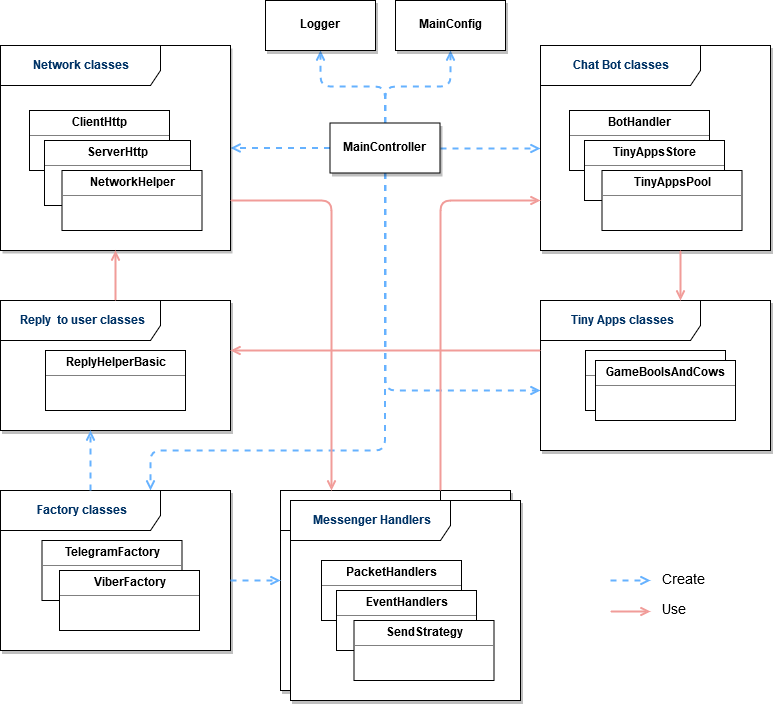

The diagram above was exported from draw.io. Its source (the exported page's mxGraphModel, read from the mxfile embedded in the PNG):
<mxGraphModel dx="942" dy="621" grid="1" gridSize="10" guides="1" tooltips="1" connect="1" arrows="1" fold="1" page="1" pageScale="1" pageWidth="850" pageHeight="1100" background="#ffffff" math="0" shadow="0">
  <root>
    <mxCell id="0" />
    <mxCell id="1" parent="0" />
    <mxCell id="YsqhCwYKXmTBRWbTgeIV-8" value="" style="edgeStyle=orthogonalEdgeStyle;rounded=1;orthogonalLoop=1;jettySize=auto;html=1;strokeColor=#66B2FF;shadow=0;comic=0;jumpStyle=none;strokeWidth=2;endArrow=open;endFill=0;dashed=1;" edge="1" parent="1" source="YsqhCwYKXmTBRWbTgeIV-6" target="YsqhCwYKXmTBRWbTgeIV-7">
      <mxGeometry relative="1" as="geometry" />
    </mxCell>
    <mxCell id="YsqhCwYKXmTBRWbTgeIV-74" style="edgeStyle=orthogonalEdgeStyle;rounded=0;comic=0;jumpStyle=none;orthogonalLoop=1;jettySize=auto;html=1;exitX=1;exitY=0.5;exitDx=0;exitDy=0;shadow=0;endArrow=open;endFill=0;strokeColor=#66B2FF;strokeWidth=2;dashed=1;" edge="1" parent="1" source="YsqhCwYKXmTBRWbTgeIV-6" target="YsqhCwYKXmTBRWbTgeIV-3">
      <mxGeometry relative="1" as="geometry" />
    </mxCell>
    <mxCell id="YsqhCwYKXmTBRWbTgeIV-78" style="edgeStyle=elbowEdgeStyle;rounded=1;comic=0;jumpStyle=none;orthogonalLoop=1;jettySize=auto;html=1;shadow=0;endArrow=open;endFill=0;strokeColor=#66B2FF;strokeWidth=2;elbow=vertical;dashed=1;" edge="1" parent="1" source="YsqhCwYKXmTBRWbTgeIV-6" target="YsqhCwYKXmTBRWbTgeIV-9">
      <mxGeometry relative="1" as="geometry">
        <Array as="points">
          <mxPoint x="190" y="510" />
          <mxPoint x="300" y="510" />
          <mxPoint x="330" y="520" />
          <mxPoint x="300" y="340" />
          <mxPoint x="320" y="340" />
          <mxPoint x="330" y="340" />
          <mxPoint x="300" y="340" />
        </Array>
      </mxGeometry>
    </mxCell>
    <mxCell id="YsqhCwYKXmTBRWbTgeIV-79" style="edgeStyle=elbowEdgeStyle;rounded=1;comic=0;jumpStyle=none;orthogonalLoop=1;jettySize=auto;elbow=vertical;html=1;shadow=0;endArrow=open;endFill=0;strokeColor=#66B2FF;strokeWidth=2;dashed=1;" edge="1" parent="1" source="YsqhCwYKXmTBRWbTgeIV-6" target="YsqhCwYKXmTBRWbTgeIV-20">
      <mxGeometry relative="1" as="geometry" />
    </mxCell>
    <mxCell id="YsqhCwYKXmTBRWbTgeIV-80" style="edgeStyle=orthogonalEdgeStyle;rounded=1;comic=0;jumpStyle=none;orthogonalLoop=1;jettySize=auto;elbow=vertical;html=1;shadow=0;endArrow=open;endFill=0;strokeColor=#66B2FF;strokeWidth=2;dashed=1;" edge="1" parent="1" source="YsqhCwYKXmTBRWbTgeIV-6" target="YsqhCwYKXmTBRWbTgeIV-17">
      <mxGeometry relative="1" as="geometry">
        <Array as="points">
          <mxPoint x="425" y="450" />
        </Array>
      </mxGeometry>
    </mxCell>
    <mxCell id="YsqhCwYKXmTBRWbTgeIV-95" style="edgeStyle=orthogonalEdgeStyle;rounded=1;comic=0;jumpStyle=none;orthogonalLoop=1;jettySize=auto;html=1;shadow=0;dashed=1;endArrow=open;endFill=0;strokeColor=#66B2FF;strokeWidth=2;" edge="1" parent="1" source="YsqhCwYKXmTBRWbTgeIV-6" target="YsqhCwYKXmTBRWbTgeIV-2">
      <mxGeometry relative="1" as="geometry" />
    </mxCell>
    <mxCell id="YsqhCwYKXmTBRWbTgeIV-6" value="&lt;b&gt;MainController&lt;/b&gt;" style="html=1;shadow=1;fillColor=#ffffff;" vertex="1" parent="1">
      <mxGeometry x="369.5" y="182.5" width="110" height="50" as="geometry" />
    </mxCell>
    <mxCell id="YsqhCwYKXmTBRWbTgeIV-7" value="&lt;b&gt;MainConfig&lt;/b&gt;" style="html=1;shadow=1;" vertex="1" parent="1">
      <mxGeometry x="435" y="60" width="110" height="50" as="geometry" />
    </mxCell>
    <mxCell id="YsqhCwYKXmTBRWbTgeIV-20" value="&lt;b&gt;Logger&lt;/b&gt;" style="html=1;shadow=1;" vertex="1" parent="1">
      <mxGeometry x="305" y="60" width="110" height="50" as="geometry" />
    </mxCell>
    <mxCell id="YsqhCwYKXmTBRWbTgeIV-36" value="" style="group;shadow=1;fillColor=#ffffff;" vertex="1" connectable="0" parent="1">
      <mxGeometry x="40" y="105" width="230" height="205" as="geometry" />
    </mxCell>
    <mxCell id="YsqhCwYKXmTBRWbTgeIV-2" value="&lt;div&gt;&lt;font color=&quot;#003366&quot;&gt;&lt;b&gt;Network classes&lt;br&gt;&lt;/b&gt;&lt;/font&gt;&lt;/div&gt;" style="shape=umlFrame;whiteSpace=wrap;html=1;width=160;height=40;fillColor=none;shadow=0;" vertex="1" parent="YsqhCwYKXmTBRWbTgeIV-36">
      <mxGeometry width="230" height="205" as="geometry" />
    </mxCell>
    <mxCell id="YsqhCwYKXmTBRWbTgeIV-14" value="&lt;p style=&quot;margin: 0px ; margin-top: 4px ; text-align: center&quot;&gt;&lt;b&gt;ClientHttp&lt;/b&gt;&lt;/p&gt;&lt;hr size=&quot;1&quot;&gt;&lt;div style=&quot;height: 2px&quot;&gt;&lt;/div&gt;" style="verticalAlign=top;align=left;overflow=fill;fontSize=12;fontFamily=Helvetica;html=1;fillColor=#ffffff;strokeColor=#000000;" vertex="1" parent="YsqhCwYKXmTBRWbTgeIV-36">
      <mxGeometry x="29" y="65" width="140" height="60" as="geometry" />
    </mxCell>
    <mxCell id="YsqhCwYKXmTBRWbTgeIV-15" value="&lt;p style=&quot;margin: 0px ; margin-top: 4px ; text-align: center&quot;&gt;&lt;b&gt;ServerHttp&lt;/b&gt;&lt;/p&gt;&lt;hr size=&quot;1&quot;&gt;&lt;div style=&quot;height: 2px&quot;&gt;&lt;/div&gt;" style="verticalAlign=top;align=left;overflow=fill;fontSize=12;fontFamily=Helvetica;html=1;fillColor=#ffffff;strokeColor=#000000;" vertex="1" parent="YsqhCwYKXmTBRWbTgeIV-36">
      <mxGeometry x="44" y="95" width="146" height="65" as="geometry" />
    </mxCell>
    <mxCell id="YsqhCwYKXmTBRWbTgeIV-32" value="&lt;p style=&quot;margin: 0px ; margin-top: 4px ; text-align: center&quot;&gt;&lt;b&gt;NetworkHelper&lt;/b&gt;&lt;/p&gt;&lt;hr size=&quot;1&quot;&gt;&lt;div style=&quot;height: 2px&quot;&gt;&lt;/div&gt;" style="verticalAlign=top;align=left;overflow=fill;fontSize=12;fontFamily=Helvetica;html=1;fillColor=#ffffff;strokeColor=#000000;" vertex="1" parent="YsqhCwYKXmTBRWbTgeIV-36">
      <mxGeometry x="61.5" y="125" width="140" height="60" as="geometry" />
    </mxCell>
    <mxCell id="YsqhCwYKXmTBRWbTgeIV-37" value="" style="group;gradientColor=none;fillColor=#ffffff;strokeColor=#666666;shadow=1;" vertex="1" connectable="0" parent="1">
      <mxGeometry x="580" y="105" width="230" height="205" as="geometry" />
    </mxCell>
    <mxCell id="YsqhCwYKXmTBRWbTgeIV-3" value="&lt;div&gt;&lt;b&gt;Chat Bot classes&lt;/b&gt;&lt;br&gt;&lt;/div&gt;" style="shape=umlFrame;whiteSpace=wrap;html=1;width=160;height=40;fillColor=#ffffff;fontColor=#003366;" vertex="1" parent="YsqhCwYKXmTBRWbTgeIV-37">
      <mxGeometry width="230" height="205" as="geometry" />
    </mxCell>
    <mxCell id="YsqhCwYKXmTBRWbTgeIV-33" value="&lt;p style=&quot;margin: 0px ; margin-top: 4px ; text-align: center&quot;&gt;&lt;b&gt;BotHandler&lt;/b&gt;&lt;/p&gt;&lt;hr size=&quot;1&quot;&gt;&lt;div style=&quot;height: 2px&quot;&gt;&lt;/div&gt;" style="verticalAlign=top;align=left;overflow=fill;fontSize=12;fontFamily=Helvetica;html=1;" vertex="1" parent="YsqhCwYKXmTBRWbTgeIV-37">
      <mxGeometry x="29" y="65" width="140" height="60" as="geometry" />
    </mxCell>
    <mxCell id="YsqhCwYKXmTBRWbTgeIV-34" value="&lt;p style=&quot;margin: 0px ; margin-top: 4px ; text-align: center&quot;&gt;&lt;b&gt;TinyAppsStore&lt;/b&gt;&lt;/p&gt;&lt;hr size=&quot;1&quot;&gt;&lt;div style=&quot;height: 2px&quot;&gt;&lt;/div&gt;" style="verticalAlign=top;align=left;overflow=fill;fontSize=12;fontFamily=Helvetica;html=1;" vertex="1" parent="YsqhCwYKXmTBRWbTgeIV-37">
      <mxGeometry x="44" y="95" width="140" height="60" as="geometry" />
    </mxCell>
    <mxCell id="YsqhCwYKXmTBRWbTgeIV-35" value="&lt;p style=&quot;margin: 0px ; margin-top: 4px ; text-align: center&quot;&gt;&lt;b&gt;TinyAppsPool&lt;/b&gt;&lt;/p&gt;&lt;hr size=&quot;1&quot;&gt;&lt;div style=&quot;height: 2px&quot;&gt;&lt;/div&gt;" style="verticalAlign=top;align=left;overflow=fill;fontSize=12;fontFamily=Helvetica;html=1;" vertex="1" parent="YsqhCwYKXmTBRWbTgeIV-37">
      <mxGeometry x="61.5" y="125" width="140" height="60" as="geometry" />
    </mxCell>
    <mxCell id="YsqhCwYKXmTBRWbTgeIV-40" value="" style="group;gradientColor=none;fillColor=#ffffff;strokeColor=#b85450;shadow=1;" vertex="1" connectable="0" parent="1">
      <mxGeometry x="580" y="360" width="230" height="150" as="geometry" />
    </mxCell>
    <mxCell id="YsqhCwYKXmTBRWbTgeIV-17" value="&lt;div&gt;&lt;font color=&quot;#003366&quot;&gt;&lt;b&gt;Tiny Apps classes&lt;/b&gt;&lt;/font&gt;&lt;/div&gt;" style="shape=umlFrame;whiteSpace=wrap;html=1;width=160;height=40;" vertex="1" parent="YsqhCwYKXmTBRWbTgeIV-40">
      <mxGeometry width="230" height="150" as="geometry" />
    </mxCell>
    <mxCell id="YsqhCwYKXmTBRWbTgeIV-38" value="&lt;p style=&quot;margin: 0px ; margin-top: 4px ; text-align: center&quot;&gt;&lt;br&gt;&lt;/p&gt;&lt;hr size=&quot;1&quot;&gt;&lt;div style=&quot;height: 2px&quot;&gt;&lt;/div&gt;" style="verticalAlign=top;align=left;overflow=fill;fontSize=12;fontFamily=Helvetica;html=1;" vertex="1" parent="YsqhCwYKXmTBRWbTgeIV-40">
      <mxGeometry x="45" y="49.99999999999999" width="140" height="60" as="geometry" />
    </mxCell>
    <mxCell id="YsqhCwYKXmTBRWbTgeIV-54" value="" style="group;gradientColor=none;fillColor=#ffffff;strokeColor=#6c8ebf;rounded=0;shadow=1;" vertex="1" connectable="0" parent="1">
      <mxGeometry x="320" y="550" width="230" height="200" as="geometry" />
    </mxCell>
    <mxCell id="YsqhCwYKXmTBRWbTgeIV-24" value="&lt;b&gt;Telegram Handlers&lt;/b&gt;" style="shape=umlFrame;whiteSpace=wrap;html=1;width=160;height=40;" vertex="1" parent="YsqhCwYKXmTBRWbTgeIV-54">
      <mxGeometry width="230" height="200" as="geometry" />
    </mxCell>
    <mxCell id="YsqhCwYKXmTBRWbTgeIV-49" value="&lt;p style=&quot;margin: 0px ; margin-top: 4px ; text-align: center&quot;&gt;&lt;b&gt;PacketHandlers&lt;/b&gt;&lt;/p&gt;&lt;hr size=&quot;1&quot;&gt;&lt;div style=&quot;height: 2px&quot;&gt;&lt;/div&gt;" style="verticalAlign=top;align=left;overflow=fill;fontSize=12;fontFamily=Helvetica;html=1;" vertex="1" parent="YsqhCwYKXmTBRWbTgeIV-54">
      <mxGeometry x="26" y="60" width="140" height="60" as="geometry" />
    </mxCell>
    <mxCell id="YsqhCwYKXmTBRWbTgeIV-50" value="&lt;p style=&quot;margin: 0px ; margin-top: 4px ; text-align: center&quot;&gt;&lt;b&gt;EventHandlers&lt;/b&gt;&lt;/p&gt;&lt;hr size=&quot;1&quot;&gt;&lt;div style=&quot;height: 2px&quot;&gt;&lt;/div&gt;" style="verticalAlign=top;align=left;overflow=fill;fontSize=12;fontFamily=Helvetica;html=1;" vertex="1" parent="YsqhCwYKXmTBRWbTgeIV-54">
      <mxGeometry x="41" y="90" width="140" height="60" as="geometry" />
    </mxCell>
    <mxCell id="YsqhCwYKXmTBRWbTgeIV-51" value="&lt;p style=&quot;margin: 0px ; margin-top: 4px ; text-align: center&quot;&gt;&lt;b&gt;SendStrategy&lt;/b&gt;&lt;/p&gt;&lt;hr size=&quot;1&quot;&gt;&lt;div style=&quot;height: 2px&quot;&gt;&lt;/div&gt;" style="verticalAlign=top;align=left;overflow=fill;fontSize=12;fontFamily=Helvetica;html=1;" vertex="1" parent="YsqhCwYKXmTBRWbTgeIV-54">
      <mxGeometry x="58.5" y="120" width="140" height="60" as="geometry" />
    </mxCell>
    <mxCell id="YsqhCwYKXmTBRWbTgeIV-61" value="" style="group;fillColor=#ffffff;strokeColor=#6c8ebf;gradientColor=none;shadow=1;" vertex="1" connectable="0" parent="1">
      <mxGeometry x="40" y="550" width="230" height="160" as="geometry" />
    </mxCell>
    <mxCell id="YsqhCwYKXmTBRWbTgeIV-9" value="&lt;font color=&quot;#003366&quot;&gt;&lt;b&gt;Factory classes&lt;/b&gt;&lt;/font&gt;" style="shape=umlFrame;whiteSpace=wrap;html=1;width=160;height=40;" vertex="1" parent="YsqhCwYKXmTBRWbTgeIV-61">
      <mxGeometry width="230" height="160" as="geometry" />
    </mxCell>
    <mxCell id="YsqhCwYKXmTBRWbTgeIV-41" value="&lt;p style=&quot;margin: 0px ; margin-top: 4px ; text-align: center&quot;&gt;&lt;b&gt;TelegramFactory&lt;/b&gt;&lt;/p&gt;&lt;hr size=&quot;1&quot;&gt;&lt;div style=&quot;height: 2px&quot;&gt;&lt;/div&gt;" style="verticalAlign=top;align=left;overflow=fill;fontSize=12;fontFamily=Helvetica;html=1;" vertex="1" parent="YsqhCwYKXmTBRWbTgeIV-61">
      <mxGeometry x="41.5" y="50" width="140" height="60" as="geometry" />
    </mxCell>
    <mxCell id="YsqhCwYKXmTBRWbTgeIV-42" value="&lt;p style=&quot;margin: 0px ; margin-top: 4px ; text-align: center&quot;&gt;&lt;b&gt;ViberFactory&lt;/b&gt;&lt;/p&gt;&lt;hr size=&quot;1&quot;&gt;&lt;div style=&quot;height: 2px&quot;&gt;&lt;/div&gt;" style="verticalAlign=top;align=left;overflow=fill;fontSize=12;fontFamily=Helvetica;html=1;" vertex="1" parent="YsqhCwYKXmTBRWbTgeIV-61">
      <mxGeometry x="59" y="80" width="140" height="60" as="geometry" />
    </mxCell>
    <mxCell id="YsqhCwYKXmTBRWbTgeIV-62" value="" style="group;gradientColor=none;fillColor=#ffffff;strokeColor=#82b366;comic=0;glass=0;shadow=1;" vertex="1" connectable="0" parent="1">
      <mxGeometry x="40" y="360" width="230" height="130" as="geometry" />
    </mxCell>
    <mxCell id="YsqhCwYKXmTBRWbTgeIV-52" value="&lt;b&gt;Reply&amp;nbsp; to user classes&lt;/b&gt;" style="shape=umlFrame;whiteSpace=wrap;html=1;width=160;height=40;fontColor=#003366;" vertex="1" parent="YsqhCwYKXmTBRWbTgeIV-62">
      <mxGeometry width="230" height="130" as="geometry" />
    </mxCell>
    <mxCell id="YsqhCwYKXmTBRWbTgeIV-55" value="&lt;p style=&quot;margin: 0px ; margin-top: 4px ; text-align: center&quot;&gt;&lt;b&gt;ReplyHelperBasic&lt;/b&gt;&lt;/p&gt;&lt;hr size=&quot;1&quot;&gt;&lt;div style=&quot;height: 2px&quot;&gt;&lt;/div&gt;" style="verticalAlign=top;align=left;overflow=fill;fontSize=12;fontFamily=Helvetica;html=1;" vertex="1" parent="YsqhCwYKXmTBRWbTgeIV-62">
      <mxGeometry x="45" y="50" width="140" height="60" as="geometry" />
    </mxCell>
    <mxCell id="YsqhCwYKXmTBRWbTgeIV-81" style="edgeStyle=elbowEdgeStyle;rounded=0;comic=0;jumpStyle=none;orthogonalLoop=1;jettySize=auto;elbow=vertical;html=1;shadow=0;endArrow=open;endFill=0;strokeColor=#F19C99;strokeWidth=2;" edge="1" parent="1" source="YsqhCwYKXmTBRWbTgeIV-3" target="YsqhCwYKXmTBRWbTgeIV-17">
      <mxGeometry relative="1" as="geometry">
        <Array as="points">
          <mxPoint x="720" y="340" />
          <mxPoint x="760" y="330" />
          <mxPoint x="740" y="320" />
        </Array>
      </mxGeometry>
    </mxCell>
    <mxCell id="YsqhCwYKXmTBRWbTgeIV-82" style="edgeStyle=elbowEdgeStyle;rounded=1;comic=0;jumpStyle=none;orthogonalLoop=1;jettySize=auto;elbow=vertical;html=1;shadow=0;endArrow=open;endFill=0;strokeColor=#66B2FF;strokeWidth=2;dashed=1;" edge="1" parent="1" source="YsqhCwYKXmTBRWbTgeIV-9">
      <mxGeometry relative="1" as="geometry">
        <mxPoint x="320" y="640" as="targetPoint" />
        <Array as="points">
          <mxPoint x="300" y="640" />
        </Array>
      </mxGeometry>
    </mxCell>
    <mxCell id="YsqhCwYKXmTBRWbTgeIV-86" style="edgeStyle=elbowEdgeStyle;rounded=0;comic=0;jumpStyle=none;orthogonalLoop=1;jettySize=auto;elbow=vertical;html=1;shadow=0;endArrow=open;endFill=0;strokeColor=#F19C99;strokeWidth=2;" edge="1" parent="1" source="YsqhCwYKXmTBRWbTgeIV-52" target="YsqhCwYKXmTBRWbTgeIV-2">
      <mxGeometry relative="1" as="geometry">
        <Array as="points">
          <mxPoint x="155" y="340" />
        </Array>
      </mxGeometry>
    </mxCell>
    <mxCell id="YsqhCwYKXmTBRWbTgeIV-87" style="edgeStyle=elbowEdgeStyle;rounded=0;comic=0;jumpStyle=none;orthogonalLoop=1;jettySize=auto;elbow=vertical;html=1;shadow=0;endArrow=open;endFill=0;strokeColor=#F19C99;strokeWidth=2;fillColor=#d0cee2;" edge="1" parent="1" source="YsqhCwYKXmTBRWbTgeIV-17" target="YsqhCwYKXmTBRWbTgeIV-52">
      <mxGeometry relative="1" as="geometry">
        <Array as="points">
          <mxPoint x="480" y="410" />
        </Array>
      </mxGeometry>
    </mxCell>
    <mxCell id="YsqhCwYKXmTBRWbTgeIV-89" style="edgeStyle=elbowEdgeStyle;rounded=0;comic=0;jumpStyle=none;orthogonalLoop=1;jettySize=auto;elbow=vertical;html=1;shadow=0;endArrow=open;endFill=0;strokeColor=#66B2FF;strokeWidth=2;dashed=1;" edge="1" parent="1" source="YsqhCwYKXmTBRWbTgeIV-9" target="YsqhCwYKXmTBRWbTgeIV-52">
      <mxGeometry relative="1" as="geometry">
        <Array as="points">
          <mxPoint x="130" y="525" />
        </Array>
      </mxGeometry>
    </mxCell>
    <mxCell id="YsqhCwYKXmTBRWbTgeIV-90" style="edgeStyle=orthogonalEdgeStyle;rounded=1;comic=0;jumpStyle=none;orthogonalLoop=1;jettySize=auto;html=1;shadow=0;endArrow=open;endFill=0;strokeColor=#F19C99;strokeWidth=2;" edge="1" parent="1" source="YsqhCwYKXmTBRWbTgeIV-24" target="YsqhCwYKXmTBRWbTgeIV-3">
      <mxGeometry relative="1" as="geometry">
        <mxPoint x="480" y="530" as="sourcePoint" />
        <Array as="points">
          <mxPoint x="480" y="260" />
        </Array>
      </mxGeometry>
    </mxCell>
    <mxCell id="YsqhCwYKXmTBRWbTgeIV-93" style="edgeStyle=orthogonalEdgeStyle;rounded=1;comic=0;jumpStyle=none;orthogonalLoop=1;jettySize=auto;html=1;shadow=0;endArrow=open;endFill=0;strokeColor=#F19C99;strokeWidth=2;entryX=0.22;entryY=0;entryDx=0;entryDy=0;entryPerimeter=0;" edge="1" parent="1" source="YsqhCwYKXmTBRWbTgeIV-2" target="YsqhCwYKXmTBRWbTgeIV-24">
      <mxGeometry relative="1" as="geometry">
        <mxPoint x="371" y="530" as="targetPoint" />
        <Array as="points">
          <mxPoint x="371" y="260" />
        </Array>
      </mxGeometry>
    </mxCell>
    <mxCell id="YsqhCwYKXmTBRWbTgeIV-96" style="edgeStyle=elbowEdgeStyle;rounded=0;comic=0;jumpStyle=none;orthogonalLoop=1;jettySize=auto;elbow=vertical;html=1;shadow=0;endArrow=open;endFill=0;strokeColor=#66B2FF;strokeWidth=2;dashed=1;" edge="1" parent="1">
      <mxGeometry relative="1" as="geometry">
        <mxPoint x="650" y="640" as="sourcePoint" />
        <mxPoint x="690" y="640" as="targetPoint" />
        <Array as="points">
          <mxPoint x="680" y="640" />
        </Array>
      </mxGeometry>
    </mxCell>
    <mxCell id="YsqhCwYKXmTBRWbTgeIV-98" value="Create" style="text;html=1;align=left;verticalAlign=middle;resizable=0;points=[];;autosize=1;fontSize=14;" vertex="1" parent="1">
      <mxGeometry x="700" y="630" width="60" height="20" as="geometry" />
    </mxCell>
    <mxCell id="YsqhCwYKXmTBRWbTgeIV-101" style="edgeStyle=elbowEdgeStyle;rounded=0;comic=0;jumpStyle=none;orthogonalLoop=1;jettySize=auto;elbow=vertical;html=1;shadow=0;endArrow=open;endFill=0;strokeColor=#F19C99;strokeWidth=2;" edge="1" parent="1">
      <mxGeometry relative="1" as="geometry">
        <mxPoint x="650" y="671" as="sourcePoint" />
        <mxPoint x="690" y="671" as="targetPoint" />
        <Array as="points">
          <mxPoint x="670" y="671" />
        </Array>
      </mxGeometry>
    </mxCell>
    <mxCell id="YsqhCwYKXmTBRWbTgeIV-102" value="Use" style="text;html=1;align=left;verticalAlign=middle;resizable=0;points=[];;autosize=1;fontSize=14;" vertex="1" parent="1">
      <mxGeometry x="700" y="660" width="40" height="20" as="geometry" />
    </mxCell>
    <mxCell id="YsqhCwYKXmTBRWbTgeIV-53" value="" style="group;gradientColor=none;fillColor=#ffffff;strokeColor=#6c8ebf;shadow=1;glass=0;" vertex="1" connectable="0" parent="1">
      <mxGeometry x="330" y="560" width="230" height="200" as="geometry" />
    </mxCell>
    <mxCell id="YsqhCwYKXmTBRWbTgeIV-22" value="&lt;font color=&quot;#003366&quot;&gt;&lt;b&gt;Messenger Handlers&lt;/b&gt;&lt;/font&gt;" style="shape=umlFrame;whiteSpace=wrap;html=1;width=160;height=40;" vertex="1" parent="YsqhCwYKXmTBRWbTgeIV-53">
      <mxGeometry width="230" height="200" as="geometry" />
    </mxCell>
    <mxCell id="YsqhCwYKXmTBRWbTgeIV-43" value="&lt;p style=&quot;margin: 0px ; margin-top: 4px ; text-align: center&quot;&gt;&lt;b&gt;PacketHandlers&lt;/b&gt;&lt;/p&gt;&lt;hr size=&quot;1&quot;&gt;&lt;div style=&quot;height: 2px&quot;&gt;&lt;/div&gt;" style="verticalAlign=top;align=left;overflow=fill;fontSize=12;fontFamily=Helvetica;html=1;" vertex="1" parent="YsqhCwYKXmTBRWbTgeIV-53">
      <mxGeometry x="31" y="60" width="140" height="60" as="geometry" />
    </mxCell>
    <mxCell id="YsqhCwYKXmTBRWbTgeIV-44" value="&lt;p style=&quot;margin: 0px ; margin-top: 4px ; text-align: center&quot;&gt;&lt;b&gt;EventHandlers&lt;/b&gt;&lt;/p&gt;&lt;hr size=&quot;1&quot;&gt;&lt;div style=&quot;height: 2px&quot;&gt;&lt;/div&gt;" style="verticalAlign=top;align=left;overflow=fill;fontSize=12;fontFamily=Helvetica;html=1;" vertex="1" parent="YsqhCwYKXmTBRWbTgeIV-53">
      <mxGeometry x="46" y="90" width="140" height="60" as="geometry" />
    </mxCell>
    <mxCell id="YsqhCwYKXmTBRWbTgeIV-45" value="&lt;p style=&quot;margin: 0px ; margin-top: 4px ; text-align: center&quot;&gt;&lt;b&gt;SendStrategy&lt;/b&gt;&lt;/p&gt;&lt;hr size=&quot;1&quot;&gt;&lt;div style=&quot;height: 2px&quot;&gt;&lt;/div&gt;" style="verticalAlign=top;align=left;overflow=fill;fontSize=12;fontFamily=Helvetica;html=1;" vertex="1" parent="YsqhCwYKXmTBRWbTgeIV-53">
      <mxGeometry x="63.5" y="120" width="140" height="60" as="geometry" />
    </mxCell>
    <mxCell id="YsqhCwYKXmTBRWbTgeIV-106" value="&lt;p style=&quot;margin: 0px ; margin-top: 4px ; text-align: center&quot;&gt;&lt;b&gt;GameBoolsAndCows&lt;/b&gt;&lt;/p&gt;&lt;hr size=&quot;1&quot;&gt;&lt;div style=&quot;height: 2px&quot;&gt;&lt;/div&gt;" style="verticalAlign=top;align=left;overflow=fill;fontSize=12;fontFamily=Helvetica;html=1;" vertex="1" parent="1">
      <mxGeometry x="635" y="420" width="140" height="60" as="geometry" />
    </mxCell>
  </root>
</mxGraphModel>